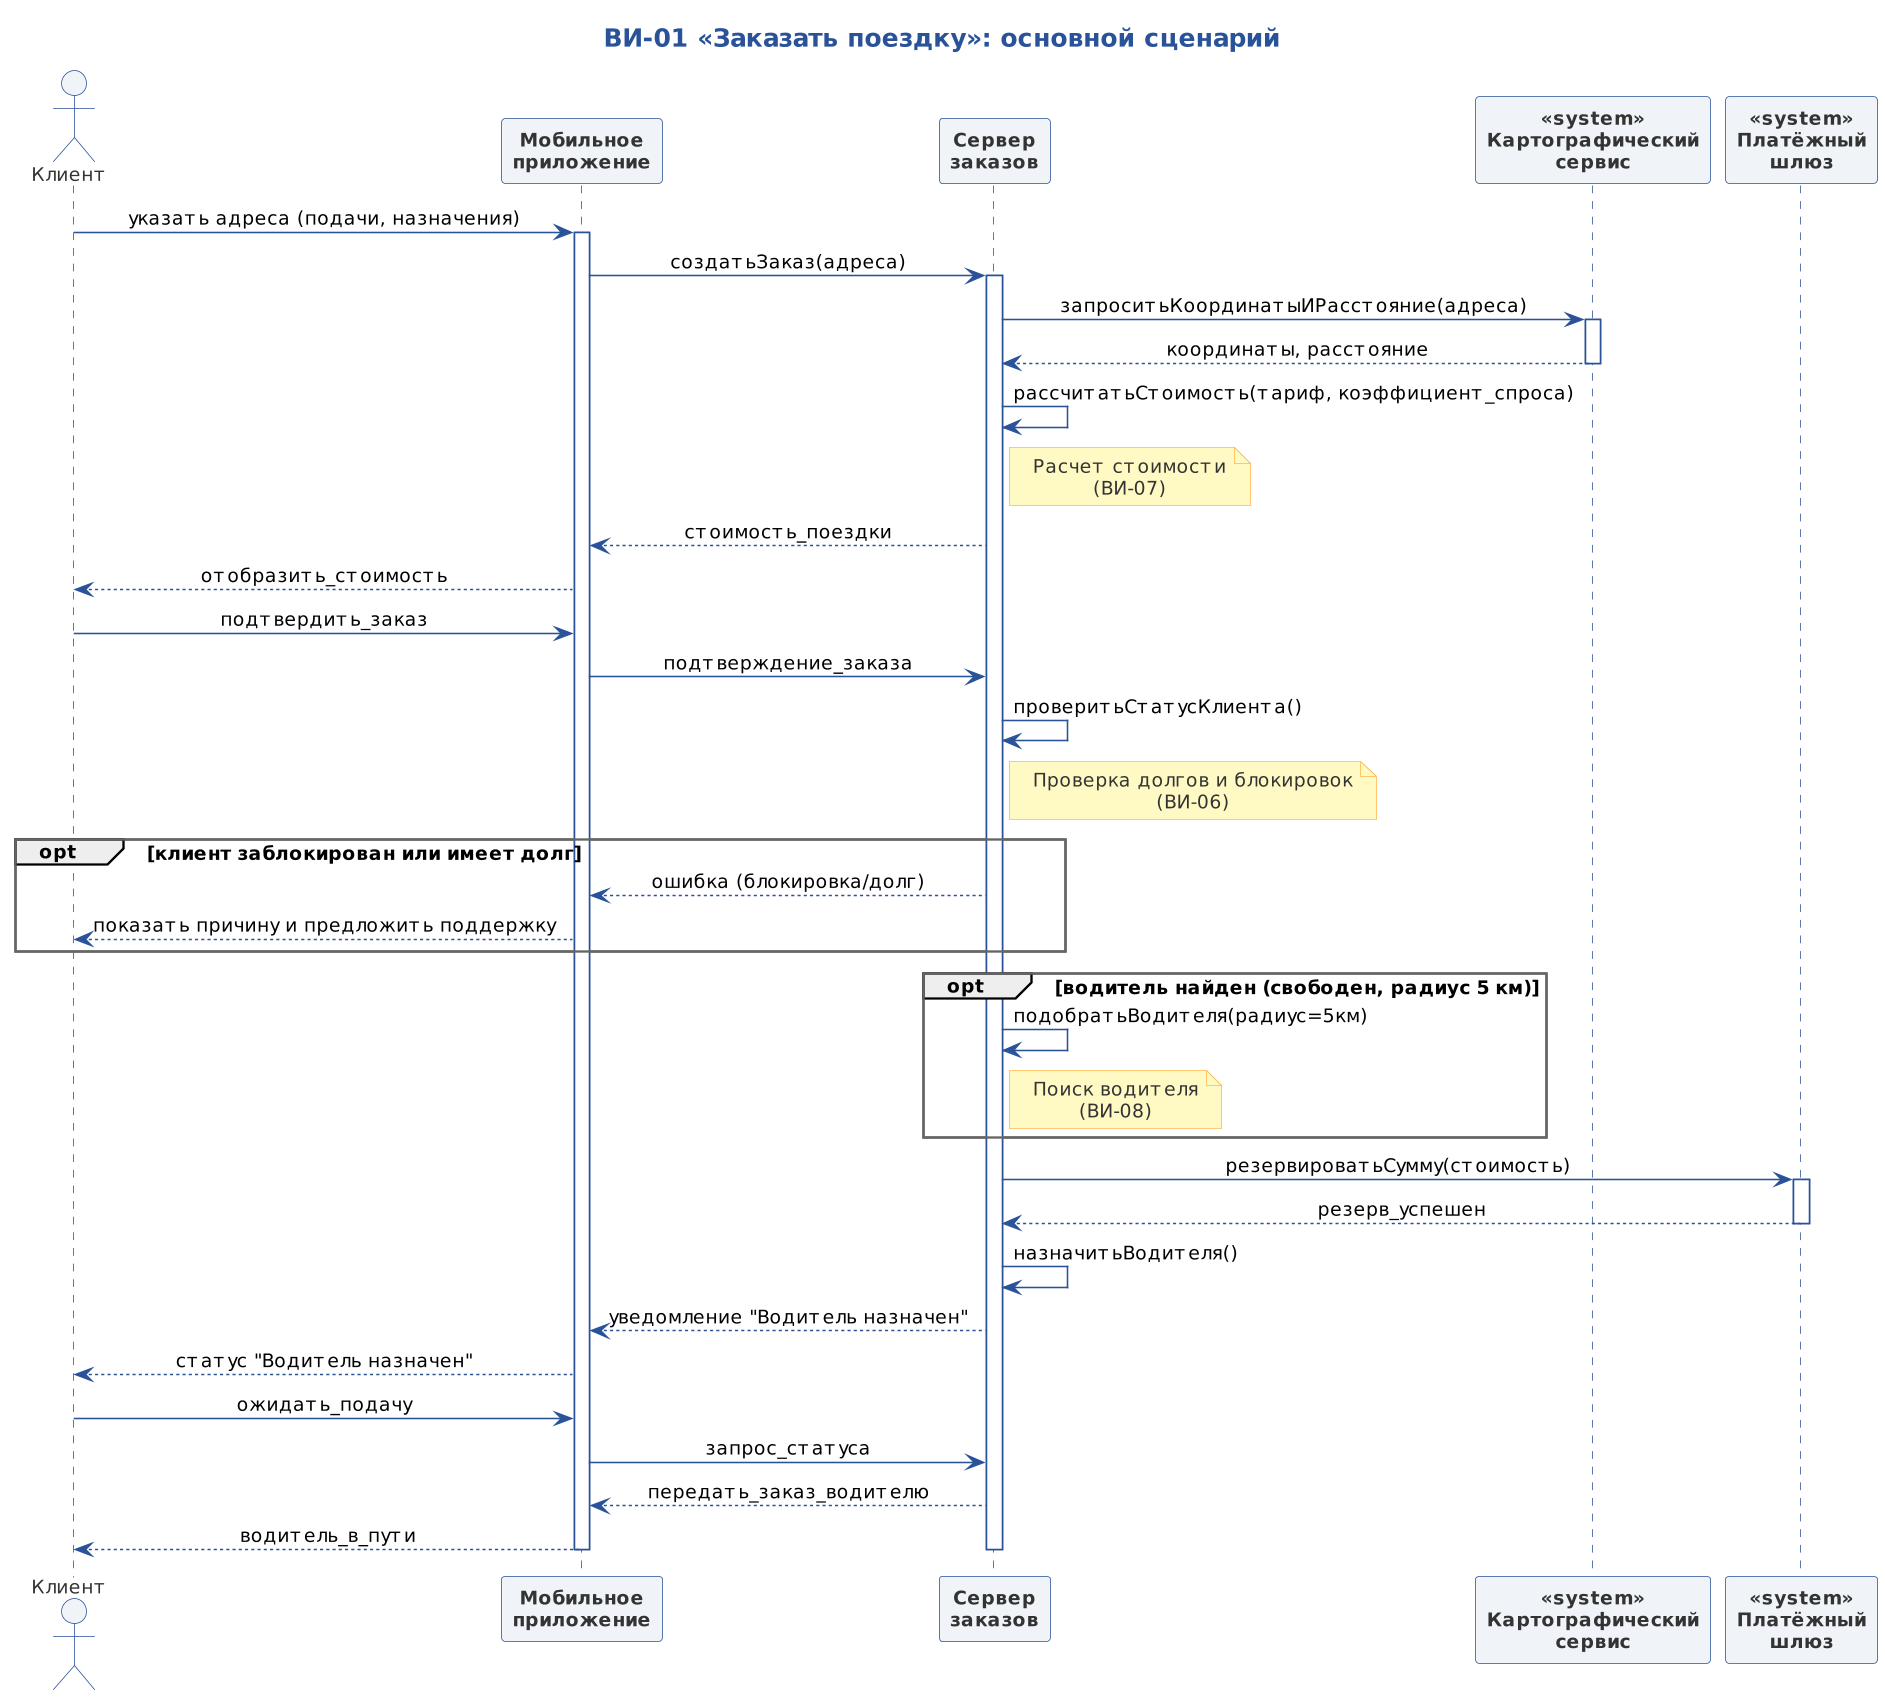

The diagram above was rendered by PlantUML. Its source (embedded in the PNG):
@startuml main-flow.puml
!include ../../_Style.puml
title ВИ-01 «Заказать поездку»: основной сценарий

' Участники (5 штук: 1 актер и 4 системы/компонента)
actor "Клиент" as client
participant "Мобильное\nприложение" as app
participant "Сервер\nзаказов" as order_svc
participant "Картографический\nсервис" as maps <<system>>
participant "Платёжный\nшлюз" as pay <<system>>

' --- Шаги 1-2 ---
client -> app : указать адреса (подачи, назначения)
activate app
app -> order_svc : создатьЗаказ(адреса)
activate order_svc

order_svc -> maps : запроситьКоординатыИРасстояние(адреса)
activate maps
maps --> order_svc : координаты, расстояние
deactivate maps

' --- Шаг 3 ---
order_svc -> order_svc : рассчитатьСтоимость(тариф, коэффициент_спроса)
note right of order_svc : Расчет стоимости\n(ВИ-07)

' --- Шаг 4 ---
order_svc --> app : стоимость_поездки
app --> client : отобразить_стоимость
client -> app : подтвердить_заказ
app -> order_svc : подтверждение_заказа

' --- Шаг 5 ---
order_svc -> order_svc : проверитьСтатусКлиента()
note right of order_svc : Проверка долгов и блокировок\n(ВИ-06)
opt клиент заблокирован или имеет долг
    order_svc --> app : ошибка (блокировка/долг)
    app --> client : показать причину и предложить поддержку
end

' --- Шаг 6 ---
opt водитель найден (свободен, радиус 5 км)
    order_svc -> order_svc : подобратьВодителя(радиус=5км)
    note right of order_svc : Поиск водителя\n(ВИ-08)
end

' --- Шаг 7 ---
order_svc -> pay : резервироватьСумму(стоимость)
activate pay
pay --> order_svc : резерв_успешен
deactivate pay

' --- Шаги 8-10 ---
order_svc -> order_svc : назначитьВодителя()
order_svc --> app : уведомление "Водитель назначен"
app --> client : статус "Водитель назначен"
client -> app : ожидать_подачу
app -> order_svc : запрос_статуса
order_svc --> app : передать_заказ_водителю
app --> client : водитель_в_пути

deactivate order_svc
deactivate app

@enduml